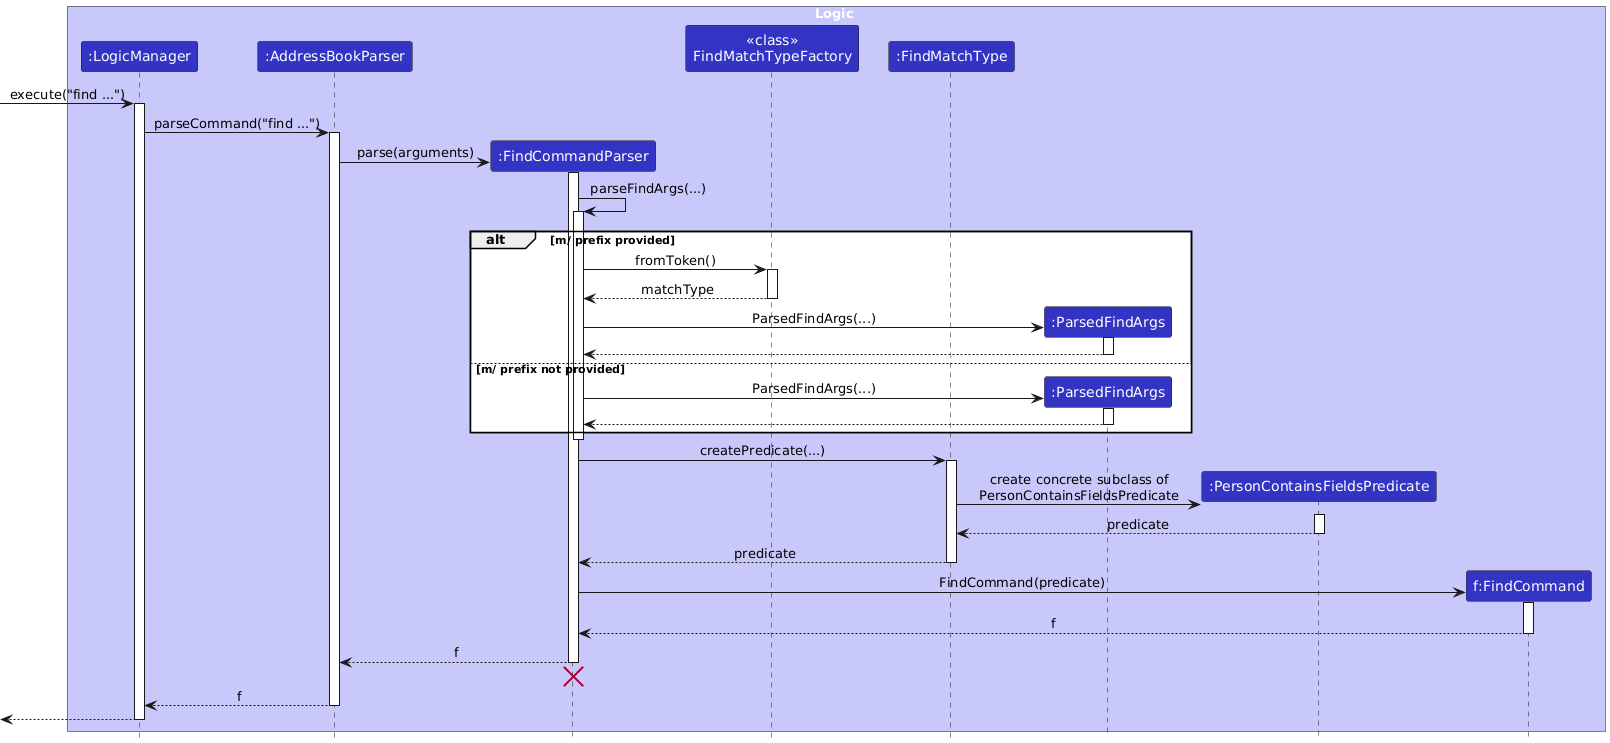

The diagram above was rendered by PlantUML. Its source (embedded in the PNG):
@startuml
/'
 'Commonly used styles and colors across diagrams.
 'Refer to https://plantuml-documentation.readthedocs.io/en/latest for a more
 'comprehensive list of skinparams.
 '/


'T1 through T4 are shades of the original color from lightest to darkest

!define UI_COLOR #1D8900
!define UI_COLOR_T1 #83E769
!define UI_COLOR_T2 #3FC71B
!define UI_COLOR_T3 #166800
!define UI_COLOR_T4 #0E4100

!define LOGIC_COLOR #3333C4
!define LOGIC_COLOR_T1 #C8C8FA
!define LOGIC_COLOR_T2 #6A6ADC
!define LOGIC_COLOR_T3 #1616B0
!define LOGIC_COLOR_T4 #101086

!define MODEL_COLOR #9D0012
!define MODEL_COLOR_T1 #F97181
!define MODEL_COLOR_T2 #E41F36
!define MODEL_COLOR_T3 #7B000E
!define MODEL_COLOR_T4 #51000A

!define STORAGE_COLOR #A38300
!define STORAGE_COLOR_T1 #FFE374
!define STORAGE_COLOR_T2 #EDC520
!define STORAGE_COLOR_T3 #806600
!define STORAGE_COLOR_T2 #544400

!define USER_COLOR #000000

skinparam Package {
    BackgroundColor #FFFFFF
    BorderThickness 1
    FontSize 16
}

skinparam Class {
    FontColor #FFFFFF
    FontSize 15
    BorderThickness 1
    BorderColor #FFFFFF
    StereotypeFontColor #FFFFFF
    FontName Arial
}

skinparam Actor {
    BorderColor USER_COLOR
    Color USER_COLOR
    FontName Arial
}

skinparam Sequence {
    MessageAlign center
    BoxFontSize 15
    BoxPadding 0
    BoxFontColor #FFFFFF
    FontName Arial
}

skinparam Participant {
    FontColor #FFFFFFF
    Padding 20
}

skinparam ArrowFontStyle bold
skinparam MinClassWidth 50
skinparam ParticipantPadding 10
skinparam Shadowing false
skinparam DefaultTextAlignment center
skinparam packageStyle Rectangle

hide footbox
hide members
hide circle
skinparam ArrowFontStyle plain

box Logic LOGIC_COLOR_T1
participant ":LogicManager" as LogicManager LOGIC_COLOR
participant ":AddressBookParser" as AddressBookParser LOGIC_COLOR
participant ":FindCommandParser" as FindCommandParser LOGIC_COLOR
participant "<<class>>\nFindMatchTypeFactory" as FindMatchTypeFactoryClass LOGIC_COLOR
participant ":FindMatchType" as FindMatchType LOGIC_COLOR
participant ":ParsedFindArgs" as ParsedFindArgs LOGIC_COLOR
participant ":PersonContainsFieldsPredicate" as PersonContainsFieldsPredicate LOGIC_COLOR
participant "f:FindCommand" as FindCommand LOGIC_COLOR
end box

[-> LogicManager : execute("find ...")
activate LogicManager

LogicManager -> AddressBookParser : parseCommand("find ...")
activate AddressBookParser

create FindCommandParser
AddressBookParser -> FindCommandParser : parse(arguments)
activate FindCommandParser

FindCommandParser -> FindCommandParser : parseFindArgs(...)
activate FindCommandParser
alt m/ prefix provided
    FindCommandParser -> FindMatchTypeFactoryClass : fromToken()
    activate FindMatchTypeFactoryClass
    FindMatchTypeFactoryClass --> FindCommandParser : matchType
    deactivate FindMatchTypeFactoryClass
    create ParsedFindArgs
    FindCommandParser -> ParsedFindArgs : ParsedFindArgs(...)
    activate ParsedFindArgs
    ParsedFindArgs --> FindCommandParser :
    deactivate ParsedFindArgs
else m/ prefix not provided
    create ParsedFindArgs
    FindCommandParser -> ParsedFindArgs : ParsedFindArgs(...)
    activate ParsedFindArgs
    ParsedFindArgs --> FindCommandParser :
    deactivate ParsedFindArgs
end
deactivate FindCommandParser

FindCommandParser -> FindMatchType : createPredicate(...)
activate FindMatchType
create PersonContainsFieldsPredicate
FindMatchType -> PersonContainsFieldsPredicate : create concrete subclass of\nPersonContainsFieldsPredicate
activate PersonContainsFieldsPredicate
PersonContainsFieldsPredicate --> FindMatchType : predicate
deactivate PersonContainsFieldsPredicate
FindMatchType --> FindCommandParser : predicate
deactivate FindMatchType

create FindCommand
FindCommandParser -> FindCommand : FindCommand(predicate)
activate FindCommand
FindCommand --> FindCommandParser : f
deactivate FindCommand

FindCommandParser --> AddressBookParser : f
deactivate FindCommandParser
FindCommandParser -[hidden]-> AddressBookParser
destroy FindCommandParser

AddressBookParser --> LogicManager : f
deactivate AddressBookParser

[<--LogicManager
deactivate LogicManager
@enduml